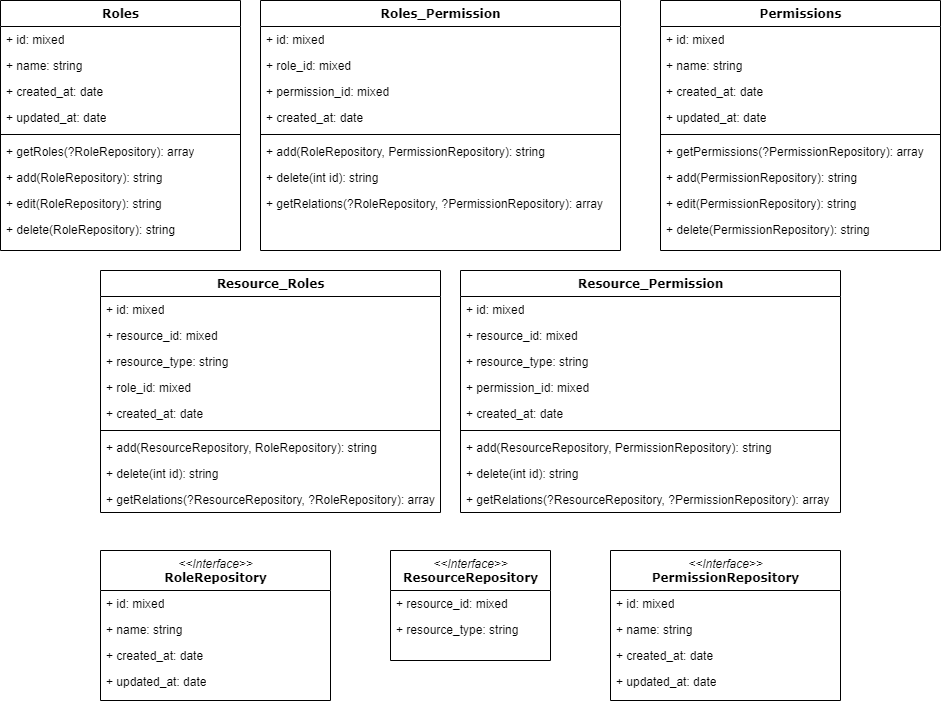

The diagram above was exported from draw.io. Its source (the exported page's mxGraphModel, read from the mxfile embedded in the PNG):
<mxGraphModel dx="1108" dy="482" grid="1" gridSize="10" guides="1" tooltips="1" connect="1" arrows="1" fold="1" page="1" pageScale="1" pageWidth="1100" pageHeight="850" background="none" math="0" shadow="0">
  <root>
    <mxCell id="0" />
    <mxCell id="1" parent="0" />
    <mxCell id="aLNCFjeC3cZAExtBiiw4-1" value="Permissions" style="swimlane;html=1;fontStyle=1;align=center;verticalAlign=top;childLayout=stackLayout;horizontal=1;startSize=26;horizontalStack=0;resizeParent=1;resizeLast=0;collapsible=1;marginBottom=0;swimlaneFillColor=#ffffff;rounded=0;shadow=0;comic=0;labelBackgroundColor=none;strokeWidth=1;fillColor=none;fontFamily=Verdana;fontSize=12" vertex="1" parent="1">
      <mxGeometry x="740" y="30" width="280" height="250" as="geometry" />
    </mxCell>
    <mxCell id="aLNCFjeC3cZAExtBiiw4-2" value="+ id: mixed" style="text;html=1;strokeColor=none;fillColor=none;align=left;verticalAlign=top;spacingLeft=4;spacingRight=4;whiteSpace=wrap;overflow=hidden;rotatable=0;points=[[0,0.5],[1,0.5]];portConstraint=eastwest;" vertex="1" parent="aLNCFjeC3cZAExtBiiw4-1">
      <mxGeometry y="26" width="280" height="26" as="geometry" />
    </mxCell>
    <mxCell id="aLNCFjeC3cZAExtBiiw4-3" value="+ name: string" style="text;html=1;strokeColor=none;fillColor=none;align=left;verticalAlign=top;spacingLeft=4;spacingRight=4;whiteSpace=wrap;overflow=hidden;rotatable=0;points=[[0,0.5],[1,0.5]];portConstraint=eastwest;" vertex="1" parent="aLNCFjeC3cZAExtBiiw4-1">
      <mxGeometry y="52" width="280" height="26" as="geometry" />
    </mxCell>
    <mxCell id="aLNCFjeC3cZAExtBiiw4-4" value="+ created_at: date" style="text;html=1;strokeColor=none;fillColor=none;align=left;verticalAlign=top;spacingLeft=4;spacingRight=4;whiteSpace=wrap;overflow=hidden;rotatable=0;points=[[0,0.5],[1,0.5]];portConstraint=eastwest;" vertex="1" parent="aLNCFjeC3cZAExtBiiw4-1">
      <mxGeometry y="78" width="280" height="26" as="geometry" />
    </mxCell>
    <mxCell id="aLNCFjeC3cZAExtBiiw4-5" value="+ updated_at: date" style="text;html=1;strokeColor=none;fillColor=none;align=left;verticalAlign=top;spacingLeft=4;spacingRight=4;whiteSpace=wrap;overflow=hidden;rotatable=0;points=[[0,0.5],[1,0.5]];portConstraint=eastwest;" vertex="1" parent="aLNCFjeC3cZAExtBiiw4-1">
      <mxGeometry y="104" width="280" height="26" as="geometry" />
    </mxCell>
    <mxCell id="aLNCFjeC3cZAExtBiiw4-6" value="" style="line;html=1;strokeWidth=1;fillColor=none;align=left;verticalAlign=middle;spacingTop=-1;spacingLeft=3;spacingRight=3;rotatable=0;labelPosition=right;points=[];portConstraint=eastwest;" vertex="1" parent="aLNCFjeC3cZAExtBiiw4-1">
      <mxGeometry y="130" width="280" height="8" as="geometry" />
    </mxCell>
    <mxCell id="aLNCFjeC3cZAExtBiiw4-7" value="+ getPermissions(?PermissionRepository): array" style="text;html=1;strokeColor=none;fillColor=none;align=left;verticalAlign=top;spacingLeft=4;spacingRight=4;whiteSpace=wrap;overflow=hidden;rotatable=0;points=[[0,0.5],[1,0.5]];portConstraint=eastwest;" vertex="1" parent="aLNCFjeC3cZAExtBiiw4-1">
      <mxGeometry y="138" width="280" height="26" as="geometry" />
    </mxCell>
    <mxCell id="aLNCFjeC3cZAExtBiiw4-8" value="+ add(PermissionRepository): string" style="text;html=1;strokeColor=none;fillColor=none;align=left;verticalAlign=top;spacingLeft=4;spacingRight=4;whiteSpace=wrap;overflow=hidden;rotatable=0;points=[[0,0.5],[1,0.5]];portConstraint=eastwest;" vertex="1" parent="aLNCFjeC3cZAExtBiiw4-1">
      <mxGeometry y="164" width="280" height="26" as="geometry" />
    </mxCell>
    <mxCell id="aLNCFjeC3cZAExtBiiw4-9" value="+ edit(PermissionRepository): string" style="text;html=1;strokeColor=none;fillColor=none;align=left;verticalAlign=top;spacingLeft=4;spacingRight=4;whiteSpace=wrap;overflow=hidden;rotatable=0;points=[[0,0.5],[1,0.5]];portConstraint=eastwest;" vertex="1" parent="aLNCFjeC3cZAExtBiiw4-1">
      <mxGeometry y="190" width="280" height="26" as="geometry" />
    </mxCell>
    <mxCell id="aLNCFjeC3cZAExtBiiw4-10" value="+ delete(PermissionRepository): string" style="text;html=1;strokeColor=none;fillColor=none;align=left;verticalAlign=top;spacingLeft=4;spacingRight=4;whiteSpace=wrap;overflow=hidden;rotatable=0;points=[[0,0.5],[1,0.5]];portConstraint=eastwest;" vertex="1" parent="aLNCFjeC3cZAExtBiiw4-1">
      <mxGeometry y="216" width="280" height="34" as="geometry" />
    </mxCell>
    <mxCell id="aLNCFjeC3cZAExtBiiw4-11" value="Roles_Permission" style="swimlane;html=1;fontStyle=1;align=center;verticalAlign=top;childLayout=stackLayout;horizontal=1;startSize=26;horizontalStack=0;resizeParent=1;resizeLast=0;collapsible=1;marginBottom=0;swimlaneFillColor=#ffffff;rounded=0;shadow=0;comic=0;labelBackgroundColor=none;strokeWidth=1;fillColor=none;fontFamily=Verdana;fontSize=12" vertex="1" parent="1">
      <mxGeometry x="340" y="30" width="360" height="250" as="geometry" />
    </mxCell>
    <mxCell id="aLNCFjeC3cZAExtBiiw4-12" value="+ id: mixed" style="text;html=1;strokeColor=none;fillColor=none;align=left;verticalAlign=top;spacingLeft=4;spacingRight=4;whiteSpace=wrap;overflow=hidden;rotatable=0;points=[[0,0.5],[1,0.5]];portConstraint=eastwest;" vertex="1" parent="aLNCFjeC3cZAExtBiiw4-11">
      <mxGeometry y="26" width="360" height="26" as="geometry" />
    </mxCell>
    <mxCell id="aLNCFjeC3cZAExtBiiw4-13" value="+ role_id: mixed" style="text;html=1;strokeColor=none;fillColor=none;align=left;verticalAlign=top;spacingLeft=4;spacingRight=4;whiteSpace=wrap;overflow=hidden;rotatable=0;points=[[0,0.5],[1,0.5]];portConstraint=eastwest;" vertex="1" parent="aLNCFjeC3cZAExtBiiw4-11">
      <mxGeometry y="52" width="360" height="26" as="geometry" />
    </mxCell>
    <mxCell id="aLNCFjeC3cZAExtBiiw4-14" value="+ permission_id: mixed" style="text;html=1;strokeColor=none;fillColor=none;align=left;verticalAlign=top;spacingLeft=4;spacingRight=4;whiteSpace=wrap;overflow=hidden;rotatable=0;points=[[0,0.5],[1,0.5]];portConstraint=eastwest;" vertex="1" parent="aLNCFjeC3cZAExtBiiw4-11">
      <mxGeometry y="78" width="360" height="26" as="geometry" />
    </mxCell>
    <mxCell id="aLNCFjeC3cZAExtBiiw4-15" value="+ created_at: date" style="text;html=1;strokeColor=none;fillColor=none;align=left;verticalAlign=top;spacingLeft=4;spacingRight=4;whiteSpace=wrap;overflow=hidden;rotatable=0;points=[[0,0.5],[1,0.5]];portConstraint=eastwest;" vertex="1" parent="aLNCFjeC3cZAExtBiiw4-11">
      <mxGeometry y="104" width="360" height="26" as="geometry" />
    </mxCell>
    <mxCell id="aLNCFjeC3cZAExtBiiw4-16" value="" style="line;html=1;strokeWidth=1;fillColor=none;align=left;verticalAlign=middle;spacingTop=-1;spacingLeft=3;spacingRight=3;rotatable=0;labelPosition=right;points=[];portConstraint=eastwest;" vertex="1" parent="aLNCFjeC3cZAExtBiiw4-11">
      <mxGeometry y="130" width="360" height="8" as="geometry" />
    </mxCell>
    <mxCell id="aLNCFjeC3cZAExtBiiw4-17" value="+ add(RoleRepository, PermissionRepository): string" style="text;html=1;strokeColor=none;fillColor=none;align=left;verticalAlign=top;spacingLeft=4;spacingRight=4;whiteSpace=wrap;overflow=hidden;rotatable=0;points=[[0,0.5],[1,0.5]];portConstraint=eastwest;" vertex="1" parent="aLNCFjeC3cZAExtBiiw4-11">
      <mxGeometry y="138" width="360" height="26" as="geometry" />
    </mxCell>
    <mxCell id="aLNCFjeC3cZAExtBiiw4-18" value="+ delete(int id): string" style="text;html=1;strokeColor=none;fillColor=none;align=left;verticalAlign=top;spacingLeft=4;spacingRight=4;whiteSpace=wrap;overflow=hidden;rotatable=0;points=[[0,0.5],[1,0.5]];portConstraint=eastwest;" vertex="1" parent="aLNCFjeC3cZAExtBiiw4-11">
      <mxGeometry y="164" width="360" height="26" as="geometry" />
    </mxCell>
    <mxCell id="aLNCFjeC3cZAExtBiiw4-19" value="+ getRelations(?RoleRepository, ?PermissionRepository): array" style="text;html=1;strokeColor=none;fillColor=none;align=left;verticalAlign=top;spacingLeft=4;spacingRight=4;whiteSpace=wrap;overflow=hidden;rotatable=0;points=[[0,0.5],[1,0.5]];portConstraint=eastwest;" vertex="1" parent="aLNCFjeC3cZAExtBiiw4-11">
      <mxGeometry y="190" width="360" height="26" as="geometry" />
    </mxCell>
    <mxCell id="aLNCFjeC3cZAExtBiiw4-20" value="Resource_Roles" style="swimlane;html=1;fontStyle=1;align=center;verticalAlign=top;childLayout=stackLayout;horizontal=1;startSize=26;horizontalStack=0;resizeParent=1;resizeLast=0;collapsible=1;marginBottom=0;swimlaneFillColor=#ffffff;rounded=0;shadow=0;comic=0;labelBackgroundColor=none;strokeWidth=1;fillColor=none;fontFamily=Verdana;fontSize=12" vertex="1" parent="1">
      <mxGeometry x="180" y="300" width="340" height="242" as="geometry" />
    </mxCell>
    <mxCell id="aLNCFjeC3cZAExtBiiw4-21" value="+ id: mixed" style="text;html=1;strokeColor=none;fillColor=none;align=left;verticalAlign=top;spacingLeft=4;spacingRight=4;whiteSpace=wrap;overflow=hidden;rotatable=0;points=[[0,0.5],[1,0.5]];portConstraint=eastwest;" vertex="1" parent="aLNCFjeC3cZAExtBiiw4-20">
      <mxGeometry y="26" width="340" height="26" as="geometry" />
    </mxCell>
    <mxCell id="aLNCFjeC3cZAExtBiiw4-22" value="+ resource_id: mixed" style="text;html=1;strokeColor=none;fillColor=none;align=left;verticalAlign=top;spacingLeft=4;spacingRight=4;whiteSpace=wrap;overflow=hidden;rotatable=0;points=[[0,0.5],[1,0.5]];portConstraint=eastwest;" vertex="1" parent="aLNCFjeC3cZAExtBiiw4-20">
      <mxGeometry y="52" width="340" height="26" as="geometry" />
    </mxCell>
    <mxCell id="aLNCFjeC3cZAExtBiiw4-23" value="+ resource_type: string" style="text;html=1;strokeColor=none;fillColor=none;align=left;verticalAlign=top;spacingLeft=4;spacingRight=4;whiteSpace=wrap;overflow=hidden;rotatable=0;points=[[0,0.5],[1,0.5]];portConstraint=eastwest;" vertex="1" parent="aLNCFjeC3cZAExtBiiw4-20">
      <mxGeometry y="78" width="340" height="26" as="geometry" />
    </mxCell>
    <mxCell id="aLNCFjeC3cZAExtBiiw4-24" value="+ role_id: mixed" style="text;html=1;strokeColor=none;fillColor=none;align=left;verticalAlign=top;spacingLeft=4;spacingRight=4;whiteSpace=wrap;overflow=hidden;rotatable=0;points=[[0,0.5],[1,0.5]];portConstraint=eastwest;" vertex="1" parent="aLNCFjeC3cZAExtBiiw4-20">
      <mxGeometry y="104" width="340" height="26" as="geometry" />
    </mxCell>
    <mxCell id="aLNCFjeC3cZAExtBiiw4-25" value="+ created_at: date" style="text;html=1;strokeColor=none;fillColor=none;align=left;verticalAlign=top;spacingLeft=4;spacingRight=4;whiteSpace=wrap;overflow=hidden;rotatable=0;points=[[0,0.5],[1,0.5]];portConstraint=eastwest;" vertex="1" parent="aLNCFjeC3cZAExtBiiw4-20">
      <mxGeometry y="130" width="340" height="26" as="geometry" />
    </mxCell>
    <mxCell id="aLNCFjeC3cZAExtBiiw4-26" value="" style="line;html=1;strokeWidth=1;fillColor=none;align=left;verticalAlign=middle;spacingTop=-1;spacingLeft=3;spacingRight=3;rotatable=0;labelPosition=right;points=[];portConstraint=eastwest;" vertex="1" parent="aLNCFjeC3cZAExtBiiw4-20">
      <mxGeometry y="156" width="340" height="8" as="geometry" />
    </mxCell>
    <mxCell id="aLNCFjeC3cZAExtBiiw4-27" value="+ add(ResourceRepository, RoleRepository): string" style="text;html=1;strokeColor=none;fillColor=none;align=left;verticalAlign=top;spacingLeft=4;spacingRight=4;whiteSpace=wrap;overflow=hidden;rotatable=0;points=[[0,0.5],[1,0.5]];portConstraint=eastwest;" vertex="1" parent="aLNCFjeC3cZAExtBiiw4-20">
      <mxGeometry y="164" width="340" height="26" as="geometry" />
    </mxCell>
    <mxCell id="aLNCFjeC3cZAExtBiiw4-28" value="+ delete(int id): string" style="text;html=1;strokeColor=none;fillColor=none;align=left;verticalAlign=top;spacingLeft=4;spacingRight=4;whiteSpace=wrap;overflow=hidden;rotatable=0;points=[[0,0.5],[1,0.5]];portConstraint=eastwest;" vertex="1" parent="aLNCFjeC3cZAExtBiiw4-20">
      <mxGeometry y="190" width="340" height="26" as="geometry" />
    </mxCell>
    <mxCell id="aLNCFjeC3cZAExtBiiw4-29" value="+ getRelations(?ResourceRepository, ?RoleRepository): array" style="text;html=1;strokeColor=none;fillColor=none;align=left;verticalAlign=top;spacingLeft=4;spacingRight=4;whiteSpace=wrap;overflow=hidden;rotatable=0;points=[[0,0.5],[1,0.5]];portConstraint=eastwest;" vertex="1" parent="aLNCFjeC3cZAExtBiiw4-20">
      <mxGeometry y="216" width="340" height="26" as="geometry" />
    </mxCell>
    <mxCell id="aLNCFjeC3cZAExtBiiw4-30" value="&lt;i style=&quot;font-family: &amp;#34;helvetica&amp;#34; ; font-weight: 400&quot;&gt;&amp;lt;&amp;lt;Interface&amp;gt;&amp;gt;&lt;br&gt;&lt;/i&gt;ResourceRepository" style="swimlane;html=1;fontStyle=1;align=center;verticalAlign=top;childLayout=stackLayout;horizontal=1;startSize=40;horizontalStack=0;resizeParent=1;resizeLast=0;collapsible=1;marginBottom=0;swimlaneFillColor=#ffffff;rounded=0;shadow=0;comic=0;labelBackgroundColor=none;strokeWidth=1;fillColor=none;fontFamily=Verdana;fontSize=12" vertex="1" parent="1">
      <mxGeometry x="470" y="580" width="160" height="110" as="geometry" />
    </mxCell>
    <mxCell id="aLNCFjeC3cZAExtBiiw4-31" value="+ resource_id: mixed" style="text;html=1;strokeColor=none;fillColor=none;align=left;verticalAlign=top;spacingLeft=4;spacingRight=4;whiteSpace=wrap;overflow=hidden;rotatable=0;points=[[0,0.5],[1,0.5]];portConstraint=eastwest;" vertex="1" parent="aLNCFjeC3cZAExtBiiw4-30">
      <mxGeometry y="40" width="160" height="26" as="geometry" />
    </mxCell>
    <mxCell id="aLNCFjeC3cZAExtBiiw4-32" value="+ resource_type: string" style="text;html=1;strokeColor=none;fillColor=none;align=left;verticalAlign=top;spacingLeft=4;spacingRight=4;whiteSpace=wrap;overflow=hidden;rotatable=0;points=[[0,0.5],[1,0.5]];portConstraint=eastwest;" vertex="1" parent="aLNCFjeC3cZAExtBiiw4-30">
      <mxGeometry y="66" width="160" height="26" as="geometry" />
    </mxCell>
    <mxCell id="aLNCFjeC3cZAExtBiiw4-34" value="Roles" style="swimlane;html=1;fontStyle=1;align=center;verticalAlign=top;childLayout=stackLayout;horizontal=1;startSize=26;horizontalStack=0;resizeParent=1;resizeLast=0;collapsible=1;marginBottom=0;swimlaneFillColor=#ffffff;rounded=0;shadow=0;comic=0;labelBackgroundColor=none;strokeWidth=1;fillColor=none;fontFamily=Verdana;fontSize=12" vertex="1" parent="1">
      <mxGeometry x="80" y="30" width="240" height="250" as="geometry" />
    </mxCell>
    <mxCell id="aLNCFjeC3cZAExtBiiw4-35" value="+ id: mixed" style="text;html=1;strokeColor=none;fillColor=none;align=left;verticalAlign=top;spacingLeft=4;spacingRight=4;whiteSpace=wrap;overflow=hidden;rotatable=0;points=[[0,0.5],[1,0.5]];portConstraint=eastwest;" vertex="1" parent="aLNCFjeC3cZAExtBiiw4-34">
      <mxGeometry y="26" width="240" height="26" as="geometry" />
    </mxCell>
    <mxCell id="aLNCFjeC3cZAExtBiiw4-36" value="+ name: string" style="text;html=1;strokeColor=none;fillColor=none;align=left;verticalAlign=top;spacingLeft=4;spacingRight=4;whiteSpace=wrap;overflow=hidden;rotatable=0;points=[[0,0.5],[1,0.5]];portConstraint=eastwest;" vertex="1" parent="aLNCFjeC3cZAExtBiiw4-34">
      <mxGeometry y="52" width="240" height="26" as="geometry" />
    </mxCell>
    <mxCell id="aLNCFjeC3cZAExtBiiw4-37" value="+ created_at: date" style="text;html=1;strokeColor=none;fillColor=none;align=left;verticalAlign=top;spacingLeft=4;spacingRight=4;whiteSpace=wrap;overflow=hidden;rotatable=0;points=[[0,0.5],[1,0.5]];portConstraint=eastwest;" vertex="1" parent="aLNCFjeC3cZAExtBiiw4-34">
      <mxGeometry y="78" width="240" height="26" as="geometry" />
    </mxCell>
    <mxCell id="aLNCFjeC3cZAExtBiiw4-38" value="+ updated_at: date" style="text;html=1;strokeColor=none;fillColor=none;align=left;verticalAlign=top;spacingLeft=4;spacingRight=4;whiteSpace=wrap;overflow=hidden;rotatable=0;points=[[0,0.5],[1,0.5]];portConstraint=eastwest;" vertex="1" parent="aLNCFjeC3cZAExtBiiw4-34">
      <mxGeometry y="104" width="240" height="26" as="geometry" />
    </mxCell>
    <mxCell id="aLNCFjeC3cZAExtBiiw4-39" value="" style="line;html=1;strokeWidth=1;fillColor=none;align=left;verticalAlign=middle;spacingTop=-1;spacingLeft=3;spacingRight=3;rotatable=0;labelPosition=right;points=[];portConstraint=eastwest;" vertex="1" parent="aLNCFjeC3cZAExtBiiw4-34">
      <mxGeometry y="130" width="240" height="8" as="geometry" />
    </mxCell>
    <mxCell id="aLNCFjeC3cZAExtBiiw4-40" value="+ getRoles(?RoleRepository): array" style="text;html=1;strokeColor=none;fillColor=none;align=left;verticalAlign=top;spacingLeft=4;spacingRight=4;whiteSpace=wrap;overflow=hidden;rotatable=0;points=[[0,0.5],[1,0.5]];portConstraint=eastwest;" vertex="1" parent="aLNCFjeC3cZAExtBiiw4-34">
      <mxGeometry y="138" width="240" height="26" as="geometry" />
    </mxCell>
    <mxCell id="aLNCFjeC3cZAExtBiiw4-41" value="+ add(RoleRepository): string" style="text;html=1;strokeColor=none;fillColor=none;align=left;verticalAlign=top;spacingLeft=4;spacingRight=4;whiteSpace=wrap;overflow=hidden;rotatable=0;points=[[0,0.5],[1,0.5]];portConstraint=eastwest;" vertex="1" parent="aLNCFjeC3cZAExtBiiw4-34">
      <mxGeometry y="164" width="240" height="26" as="geometry" />
    </mxCell>
    <mxCell id="aLNCFjeC3cZAExtBiiw4-42" value="+ edit(RoleRepository): string" style="text;html=1;strokeColor=none;fillColor=none;align=left;verticalAlign=top;spacingLeft=4;spacingRight=4;whiteSpace=wrap;overflow=hidden;rotatable=0;points=[[0,0.5],[1,0.5]];portConstraint=eastwest;" vertex="1" parent="aLNCFjeC3cZAExtBiiw4-34">
      <mxGeometry y="190" width="240" height="26" as="geometry" />
    </mxCell>
    <mxCell id="aLNCFjeC3cZAExtBiiw4-43" value="+ delete(RoleRepository): string" style="text;html=1;strokeColor=none;fillColor=none;align=left;verticalAlign=top;spacingLeft=4;spacingRight=4;whiteSpace=wrap;overflow=hidden;rotatable=0;points=[[0,0.5],[1,0.5]];portConstraint=eastwest;" vertex="1" parent="aLNCFjeC3cZAExtBiiw4-34">
      <mxGeometry y="216" width="240" height="34" as="geometry" />
    </mxCell>
    <mxCell id="aLNCFjeC3cZAExtBiiw4-44" value="Resource_Permission" style="swimlane;html=1;fontStyle=1;align=center;verticalAlign=top;childLayout=stackLayout;horizontal=1;startSize=26;horizontalStack=0;resizeParent=1;resizeLast=0;collapsible=1;marginBottom=0;swimlaneFillColor=#ffffff;rounded=0;shadow=0;comic=0;labelBackgroundColor=none;strokeWidth=1;fillColor=none;fontFamily=Verdana;fontSize=12" vertex="1" parent="1">
      <mxGeometry x="540" y="300" width="380" height="242" as="geometry" />
    </mxCell>
    <mxCell id="aLNCFjeC3cZAExtBiiw4-45" value="+ id: mixed" style="text;html=1;strokeColor=none;fillColor=none;align=left;verticalAlign=top;spacingLeft=4;spacingRight=4;whiteSpace=wrap;overflow=hidden;rotatable=0;points=[[0,0.5],[1,0.5]];portConstraint=eastwest;" vertex="1" parent="aLNCFjeC3cZAExtBiiw4-44">
      <mxGeometry y="26" width="380" height="26" as="geometry" />
    </mxCell>
    <mxCell id="aLNCFjeC3cZAExtBiiw4-46" value="+ resource_id: mixed" style="text;html=1;strokeColor=none;fillColor=none;align=left;verticalAlign=top;spacingLeft=4;spacingRight=4;whiteSpace=wrap;overflow=hidden;rotatable=0;points=[[0,0.5],[1,0.5]];portConstraint=eastwest;" vertex="1" parent="aLNCFjeC3cZAExtBiiw4-44">
      <mxGeometry y="52" width="380" height="26" as="geometry" />
    </mxCell>
    <mxCell id="aLNCFjeC3cZAExtBiiw4-47" value="+ resource_type: string" style="text;html=1;strokeColor=none;fillColor=none;align=left;verticalAlign=top;spacingLeft=4;spacingRight=4;whiteSpace=wrap;overflow=hidden;rotatable=0;points=[[0,0.5],[1,0.5]];portConstraint=eastwest;" vertex="1" parent="aLNCFjeC3cZAExtBiiw4-44">
      <mxGeometry y="78" width="380" height="26" as="geometry" />
    </mxCell>
    <mxCell id="aLNCFjeC3cZAExtBiiw4-48" value="+ permission_id: mixed" style="text;html=1;strokeColor=none;fillColor=none;align=left;verticalAlign=top;spacingLeft=4;spacingRight=4;whiteSpace=wrap;overflow=hidden;rotatable=0;points=[[0,0.5],[1,0.5]];portConstraint=eastwest;" vertex="1" parent="aLNCFjeC3cZAExtBiiw4-44">
      <mxGeometry y="104" width="380" height="26" as="geometry" />
    </mxCell>
    <mxCell id="aLNCFjeC3cZAExtBiiw4-49" value="+ created_at: date" style="text;html=1;strokeColor=none;fillColor=none;align=left;verticalAlign=top;spacingLeft=4;spacingRight=4;whiteSpace=wrap;overflow=hidden;rotatable=0;points=[[0,0.5],[1,0.5]];portConstraint=eastwest;" vertex="1" parent="aLNCFjeC3cZAExtBiiw4-44">
      <mxGeometry y="130" width="380" height="26" as="geometry" />
    </mxCell>
    <mxCell id="aLNCFjeC3cZAExtBiiw4-50" value="" style="line;html=1;strokeWidth=1;fillColor=none;align=left;verticalAlign=middle;spacingTop=-1;spacingLeft=3;spacingRight=3;rotatable=0;labelPosition=right;points=[];portConstraint=eastwest;" vertex="1" parent="aLNCFjeC3cZAExtBiiw4-44">
      <mxGeometry y="156" width="380" height="8" as="geometry" />
    </mxCell>
    <mxCell id="aLNCFjeC3cZAExtBiiw4-51" value="+ add(ResourceRepository, PermissionRepository): string" style="text;html=1;strokeColor=none;fillColor=none;align=left;verticalAlign=top;spacingLeft=4;spacingRight=4;whiteSpace=wrap;overflow=hidden;rotatable=0;points=[[0,0.5],[1,0.5]];portConstraint=eastwest;" vertex="1" parent="aLNCFjeC3cZAExtBiiw4-44">
      <mxGeometry y="164" width="380" height="26" as="geometry" />
    </mxCell>
    <mxCell id="aLNCFjeC3cZAExtBiiw4-52" value="+ delete(int id): string" style="text;html=1;strokeColor=none;fillColor=none;align=left;verticalAlign=top;spacingLeft=4;spacingRight=4;whiteSpace=wrap;overflow=hidden;rotatable=0;points=[[0,0.5],[1,0.5]];portConstraint=eastwest;" vertex="1" parent="aLNCFjeC3cZAExtBiiw4-44">
      <mxGeometry y="190" width="380" height="26" as="geometry" />
    </mxCell>
    <mxCell id="aLNCFjeC3cZAExtBiiw4-53" value="+ getRelations(?ResourceRepository, ?PermissionRepository): array" style="text;html=1;strokeColor=none;fillColor=none;align=left;verticalAlign=top;spacingLeft=4;spacingRight=4;whiteSpace=wrap;overflow=hidden;rotatable=0;points=[[0,0.5],[1,0.5]];portConstraint=eastwest;" vertex="1" parent="aLNCFjeC3cZAExtBiiw4-44">
      <mxGeometry y="216" width="380" height="26" as="geometry" />
    </mxCell>
    <mxCell id="aLNCFjeC3cZAExtBiiw4-54" value="&lt;i style=&quot;font-family: &amp;#34;helvetica&amp;#34; ; font-weight: 400&quot;&gt;&amp;lt;&amp;lt;Interface&amp;gt;&amp;gt;&lt;br&gt;&lt;/i&gt;PermissionRepository" style="swimlane;html=1;fontStyle=1;align=center;verticalAlign=top;childLayout=stackLayout;horizontal=1;startSize=40;horizontalStack=0;resizeParent=1;resizeLast=0;collapsible=1;marginBottom=0;swimlaneFillColor=#ffffff;rounded=0;shadow=0;comic=0;labelBackgroundColor=none;strokeWidth=1;fillColor=none;fontFamily=Verdana;fontSize=12" vertex="1" parent="1">
      <mxGeometry x="690" y="580" width="230" height="150" as="geometry" />
    </mxCell>
    <mxCell id="aLNCFjeC3cZAExtBiiw4-55" value="+ id: mixed" style="text;html=1;strokeColor=none;fillColor=none;align=left;verticalAlign=top;spacingLeft=4;spacingRight=4;whiteSpace=wrap;overflow=hidden;rotatable=0;points=[[0,0.5],[1,0.5]];portConstraint=eastwest;" vertex="1" parent="aLNCFjeC3cZAExtBiiw4-54">
      <mxGeometry y="40" width="230" height="26" as="geometry" />
    </mxCell>
    <mxCell id="aLNCFjeC3cZAExtBiiw4-56" value="+ name: string" style="text;html=1;strokeColor=none;fillColor=none;align=left;verticalAlign=top;spacingLeft=4;spacingRight=4;whiteSpace=wrap;overflow=hidden;rotatable=0;points=[[0,0.5],[1,0.5]];portConstraint=eastwest;" vertex="1" parent="aLNCFjeC3cZAExtBiiw4-54">
      <mxGeometry y="66" width="230" height="26" as="geometry" />
    </mxCell>
    <mxCell id="aLNCFjeC3cZAExtBiiw4-57" value="+ created_at: date" style="text;html=1;strokeColor=none;fillColor=none;align=left;verticalAlign=top;spacingLeft=4;spacingRight=4;whiteSpace=wrap;overflow=hidden;rotatable=0;points=[[0,0.5],[1,0.5]];portConstraint=eastwest;" vertex="1" parent="aLNCFjeC3cZAExtBiiw4-54">
      <mxGeometry y="92" width="230" height="26" as="geometry" />
    </mxCell>
    <mxCell id="aLNCFjeC3cZAExtBiiw4-58" value="+ updated_at: date" style="text;html=1;strokeColor=none;fillColor=none;align=left;verticalAlign=top;spacingLeft=4;spacingRight=4;whiteSpace=wrap;overflow=hidden;rotatable=0;points=[[0,0.5],[1,0.5]];portConstraint=eastwest;" vertex="1" parent="aLNCFjeC3cZAExtBiiw4-54">
      <mxGeometry y="118" width="230" height="26" as="geometry" />
    </mxCell>
    <mxCell id="aLNCFjeC3cZAExtBiiw4-74" value="&lt;i style=&quot;font-family: &amp;#34;helvetica&amp;#34; ; font-weight: 400&quot;&gt;&amp;lt;&amp;lt;Interface&amp;gt;&amp;gt;&lt;br&gt;&lt;/i&gt;RoleRepository" style="swimlane;html=1;fontStyle=1;align=center;verticalAlign=top;childLayout=stackLayout;horizontal=1;startSize=40;horizontalStack=0;resizeParent=1;resizeLast=0;collapsible=1;marginBottom=0;swimlaneFillColor=#ffffff;rounded=0;shadow=0;comic=0;labelBackgroundColor=none;strokeWidth=1;fillColor=none;fontFamily=Verdana;fontSize=12" vertex="1" parent="1">
      <mxGeometry x="180" y="580" width="230" height="150" as="geometry" />
    </mxCell>
    <mxCell id="aLNCFjeC3cZAExtBiiw4-75" value="+ id: mixed" style="text;html=1;strokeColor=none;fillColor=none;align=left;verticalAlign=top;spacingLeft=4;spacingRight=4;whiteSpace=wrap;overflow=hidden;rotatable=0;points=[[0,0.5],[1,0.5]];portConstraint=eastwest;" vertex="1" parent="aLNCFjeC3cZAExtBiiw4-74">
      <mxGeometry y="40" width="230" height="26" as="geometry" />
    </mxCell>
    <mxCell id="aLNCFjeC3cZAExtBiiw4-76" value="+ name: string" style="text;html=1;strokeColor=none;fillColor=none;align=left;verticalAlign=top;spacingLeft=4;spacingRight=4;whiteSpace=wrap;overflow=hidden;rotatable=0;points=[[0,0.5],[1,0.5]];portConstraint=eastwest;" vertex="1" parent="aLNCFjeC3cZAExtBiiw4-74">
      <mxGeometry y="66" width="230" height="26" as="geometry" />
    </mxCell>
    <mxCell id="aLNCFjeC3cZAExtBiiw4-77" value="+ created_at: date" style="text;html=1;strokeColor=none;fillColor=none;align=left;verticalAlign=top;spacingLeft=4;spacingRight=4;whiteSpace=wrap;overflow=hidden;rotatable=0;points=[[0,0.5],[1,0.5]];portConstraint=eastwest;" vertex="1" parent="aLNCFjeC3cZAExtBiiw4-74">
      <mxGeometry y="92" width="230" height="26" as="geometry" />
    </mxCell>
    <mxCell id="aLNCFjeC3cZAExtBiiw4-78" value="+ updated_at: date" style="text;html=1;strokeColor=none;fillColor=none;align=left;verticalAlign=top;spacingLeft=4;spacingRight=4;whiteSpace=wrap;overflow=hidden;rotatable=0;points=[[0,0.5],[1,0.5]];portConstraint=eastwest;" vertex="1" parent="aLNCFjeC3cZAExtBiiw4-74">
      <mxGeometry y="118" width="230" height="26" as="geometry" />
    </mxCell>
  </root>
</mxGraphModel>